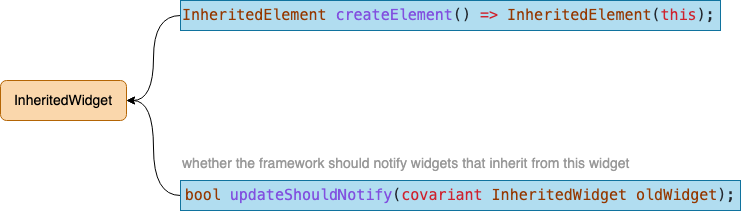

The diagram above was exported from draw.io. Its source (the exported page's mxGraphModel, read from the mxfile embedded in the PNG):
<mxGraphModel dx="2952" dy="833" grid="1" gridSize="10" guides="1" tooltips="1" connect="1" arrows="1" fold="1" page="1" pageScale="1" pageWidth="827" pageHeight="1169" math="0" shadow="0">
  <root>
    <mxCell id="0" />
    <mxCell id="1" parent="0" />
    <mxCell id="5W_tO111XtkqLV87G2Lh-1" value="InheritedWidget" style="rounded=1;whiteSpace=wrap;html=1;fillColor=#fad7ac;strokeColor=#b46504;fontSize=14;" vertex="1" parent="1">
      <mxGeometry x="-1510" y="450" width="126" height="40" as="geometry" />
    </mxCell>
    <mxCell id="5W_tO111XtkqLV87G2Lh-2" style="rounded=0;orthogonalLoop=1;jettySize=auto;html=1;exitX=0;exitY=0.5;exitDx=0;exitDy=0;entryX=1;entryY=0.5;entryDx=0;entryDy=0;edgeStyle=orthogonalEdgeStyle;curved=1;" edge="1" parent="1" source="5W_tO111XtkqLV87G2Lh-3" target="5W_tO111XtkqLV87G2Lh-1">
      <mxGeometry relative="1" as="geometry" />
    </mxCell>
    <mxCell id="5W_tO111XtkqLV87G2Lh-3" value="&lt;div style=&quot;color: rgb(36, 41, 47); font-family: Menlo, Monaco, &amp;quot;Courier New&amp;quot;, monospace; font-size: 15px; line-height: 23px;&quot;&gt;&lt;div style=&quot;line-height: 23px;&quot;&gt;&lt;span style=&quot;color: rgb(149, 56, 0);&quot;&gt;InheritedElement&lt;/span&gt; &lt;span style=&quot;color: rgb(130, 80, 223);&quot;&gt;createElement&lt;/span&gt;() &lt;span style=&quot;color: rgb(207, 34, 46);&quot;&gt;=&amp;gt;&lt;/span&gt; &lt;span style=&quot;color: rgb(149, 56, 0);&quot;&gt;InheritedElement&lt;/span&gt;(&lt;span style=&quot;color: rgb(207, 34, 46);&quot;&gt;this&lt;/span&gt;);&lt;/div&gt;&lt;/div&gt;" style="rounded=0;whiteSpace=wrap;html=1;strokeColor=#10739e;fillColor=#B1DDF0;gradientColor=none;align=left;" vertex="1" parent="1">
      <mxGeometry x="-1330" y="370" width="540" height="30" as="geometry" />
    </mxCell>
    <mxCell id="5W_tO111XtkqLV87G2Lh-4" style="edgeStyle=orthogonalEdgeStyle;rounded=0;orthogonalLoop=1;jettySize=auto;html=1;exitX=0;exitY=0.5;exitDx=0;exitDy=0;entryX=1;entryY=0.5;entryDx=0;entryDy=0;curved=1;" edge="1" parent="1" source="5W_tO111XtkqLV87G2Lh-5" target="5W_tO111XtkqLV87G2Lh-1">
      <mxGeometry relative="1" as="geometry" />
    </mxCell>
    <mxCell id="5W_tO111XtkqLV87G2Lh-5" value="&lt;div style=&quot;color: rgb(36, 41, 47); font-family: Menlo, Monaco, &amp;quot;Courier New&amp;quot;, monospace; font-size: 15px; line-height: 23px;&quot;&gt;&lt;span style=&quot;color: rgb(149, 56, 0);&quot;&gt;bool&lt;/span&gt; &lt;span style=&quot;color: rgb(130, 80, 223);&quot;&gt;updateShouldNotify&lt;/span&gt;(&lt;span style=&quot;color: rgb(207, 34, 46);&quot;&gt;covariant&lt;/span&gt; &lt;span style=&quot;color: rgb(149, 56, 0);&quot;&gt;InheritedWidget&lt;/span&gt; &lt;span style=&quot;color: rgb(149, 56, 0);&quot;&gt;oldWidget&lt;/span&gt;);&lt;/div&gt;" style="rounded=0;whiteSpace=wrap;html=1;strokeColor=#10739e;fillColor=#B1DDF0;" vertex="1" parent="1">
      <mxGeometry x="-1330" y="550" width="560" height="30" as="geometry" />
    </mxCell>
    <mxCell id="5W_tO111XtkqLV87G2Lh-7" value="&lt;font style=&quot;font-size: 14px;&quot; color=&quot;#999999&quot;&gt;whether the framework should notify widgets that inherit from this widget&lt;/font&gt;" style="text;html=1;strokeColor=none;fillColor=none;align=left;verticalAlign=middle;whiteSpace=wrap;rounded=0;fontSize=14;" vertex="1" parent="1">
      <mxGeometry x="-1330" y="520" width="480" height="25" as="geometry" />
    </mxCell>
  </root>
</mxGraphModel>